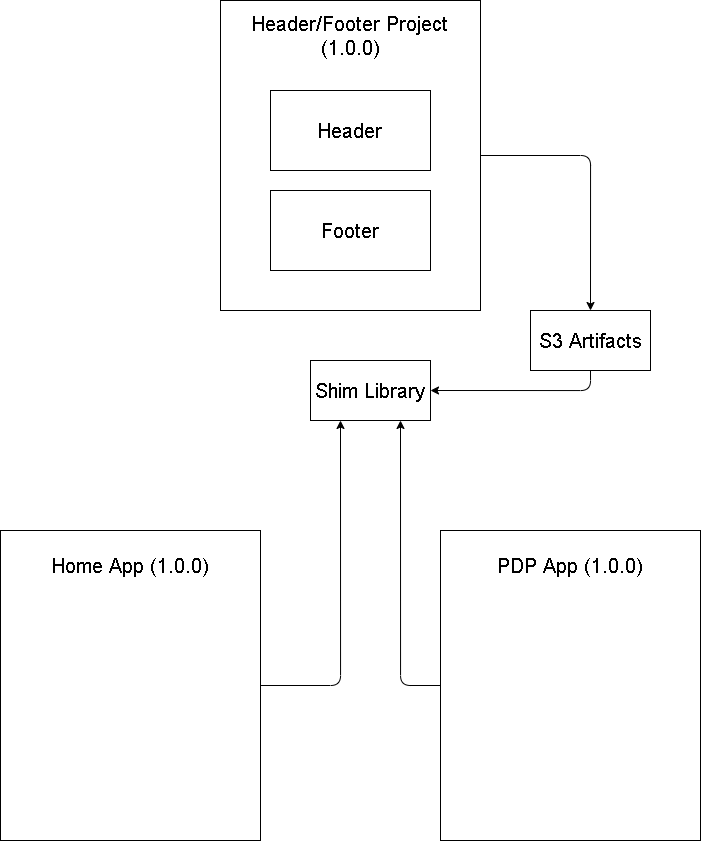

The diagram above was exported from draw.io. Its source (the exported page's mxGraphModel, read from the mxfile embedded in the PNG):
<mxGraphModel dx="2615" dy="1355" grid="1" gridSize="10" guides="1" tooltips="1" connect="1" arrows="1" fold="1" page="1" pageScale="1" pageWidth="850" pageHeight="1100" math="0" shadow="0">
  <root>
    <mxCell id="0" />
    <mxCell id="1" parent="0" />
    <mxCell id="18" style="edgeStyle=orthogonalEdgeStyle;html=1;entryX=0.25;entryY=1;entryDx=0;entryDy=0;fontSize=20;" edge="1" parent="1" source="2" target="13">
      <mxGeometry relative="1" as="geometry" />
    </mxCell>
    <mxCell id="2" value="" style="rounded=0;whiteSpace=wrap;html=1;" vertex="1" parent="1">
      <mxGeometry x="60" y="560" width="260" height="310" as="geometry" />
    </mxCell>
    <mxCell id="3" value="Home App (1.0.0)" style="text;html=1;strokeColor=none;fillColor=none;align=center;verticalAlign=middle;whiteSpace=wrap;rounded=0;fontSize=20;" vertex="1" parent="1">
      <mxGeometry x="60" y="580" width="260" height="30" as="geometry" />
    </mxCell>
    <mxCell id="19" style="edgeStyle=orthogonalEdgeStyle;html=1;entryX=0.75;entryY=1;entryDx=0;entryDy=0;fontSize=20;" edge="1" parent="1" source="4" target="13">
      <mxGeometry relative="1" as="geometry" />
    </mxCell>
    <mxCell id="4" value="" style="rounded=0;whiteSpace=wrap;html=1;" vertex="1" parent="1">
      <mxGeometry x="500" y="560" width="260" height="310" as="geometry" />
    </mxCell>
    <mxCell id="5" value="PDP App (1.0.0)" style="text;html=1;strokeColor=none;fillColor=none;align=center;verticalAlign=middle;whiteSpace=wrap;rounded=0;fontSize=20;" vertex="1" parent="1">
      <mxGeometry x="500" y="580" width="260" height="30" as="geometry" />
    </mxCell>
    <mxCell id="16" style="edgeStyle=orthogonalEdgeStyle;html=1;exitX=1;exitY=0.5;exitDx=0;exitDy=0;entryX=0.5;entryY=0;entryDx=0;entryDy=0;fontSize=20;" edge="1" parent="1" source="6" target="10">
      <mxGeometry relative="1" as="geometry" />
    </mxCell>
    <mxCell id="6" value="" style="rounded=0;whiteSpace=wrap;html=1;" vertex="1" parent="1">
      <mxGeometry x="280" y="30" width="260" height="310" as="geometry" />
    </mxCell>
    <mxCell id="7" value="Header/Footer Project (1.0.0)" style="text;html=1;strokeColor=none;fillColor=none;align=center;verticalAlign=middle;whiteSpace=wrap;rounded=0;fontSize=20;" vertex="1" parent="1">
      <mxGeometry x="280" y="50" width="260" height="30" as="geometry" />
    </mxCell>
    <mxCell id="8" value="Header" style="rounded=0;whiteSpace=wrap;html=1;fontSize=20;" vertex="1" parent="1">
      <mxGeometry x="330" y="120" width="160" height="80" as="geometry" />
    </mxCell>
    <mxCell id="9" value="Footer" style="rounded=0;whiteSpace=wrap;html=1;fontSize=20;" vertex="1" parent="1">
      <mxGeometry x="330" y="220" width="160" height="80" as="geometry" />
    </mxCell>
    <mxCell id="17" style="edgeStyle=orthogonalEdgeStyle;html=1;exitX=0.5;exitY=1;exitDx=0;exitDy=0;entryX=1;entryY=0.5;entryDx=0;entryDy=0;fontSize=20;" edge="1" parent="1" source="10" target="13">
      <mxGeometry relative="1" as="geometry" />
    </mxCell>
    <mxCell id="10" value="S3 Artifacts" style="rounded=0;whiteSpace=wrap;html=1;fontSize=20;" vertex="1" parent="1">
      <mxGeometry x="590" y="340" width="120" height="60" as="geometry" />
    </mxCell>
    <mxCell id="13" value="Shim Library" style="rounded=0;whiteSpace=wrap;html=1;fontSize=20;" vertex="1" parent="1">
      <mxGeometry x="370" y="390" width="120" height="60" as="geometry" />
    </mxCell>
  </root>
</mxGraphModel>